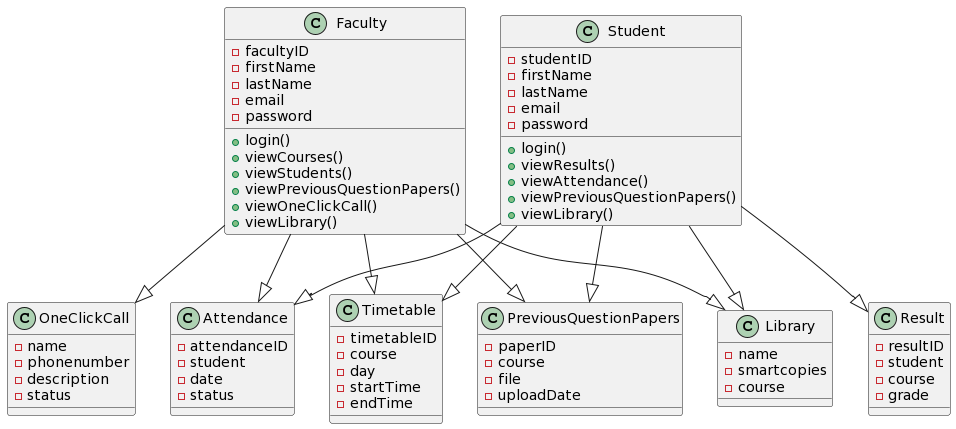

The diagram above was rendered by PlantUML. Its source (embedded in the PNG):
@startuml
class Student {
    - studentID
    - firstName
    - lastName
    - email
    - password
    + login()
    + viewResults()
    + viewAttendance()
    + viewPreviousQuestionPapers()
     + viewLibrary()
}

class Faculty {
    - facultyID
    - firstName
    - lastName
    - email
    - password
    + login()
    + viewCourses()
    + viewStudents()
     + viewPreviousQuestionPapers()
    + viewOneClickCall()
     + viewLibrary()
}

class Attendance {
    - attendanceID
    - student
    - date
    - status
}

class Result {
    - resultID
    - student
    - course
    - grade
}

class Timetable {
    - timetableID
    - course
    - day
    - startTime
    - endTime
}

class PreviousQuestionPapers {
    - paperID
    - course
    - file
    - uploadDate
}

class OneClickCall {
    - name
    - phonenumber
    - description
    - status
}

class Library{
    - name
    - smartcopies
    - course
}

Student --|> Result
Student --|> Attendance
Student --|> Timetable
Student --|> PreviousQuestionPapers
Student --|> Library

Faculty --|> Timetable
Faculty --|> Attendance
Faculty --|> PreviousQuestionPapers
Faculty --|> OneClickCall
Faculty --|> Library
@enduml